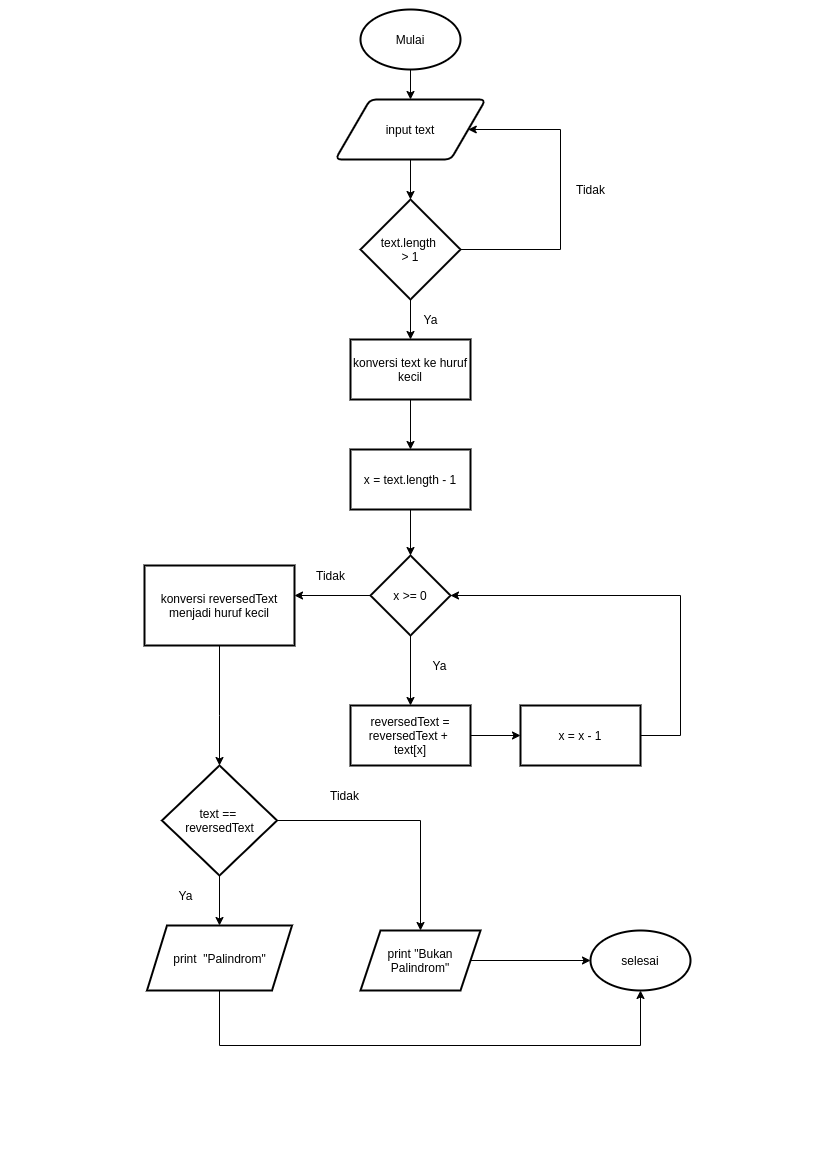

The diagram above was exported from draw.io. Its source (the exported page's mxGraphModel, read from the mxfile embedded in the PNG):
<mxGraphModel dx="1102" dy="1699" grid="1" gridSize="10" guides="1" tooltips="1" connect="1" arrows="1" fold="1" page="1" pageScale="1" pageWidth="827" pageHeight="1169" math="0" shadow="0">
  <root>
    <mxCell id="0" />
    <mxCell id="1" parent="0" />
    <mxCell id="rtlvYwXrP2-KND1YpdHP-70" style="edgeStyle=orthogonalEdgeStyle;rounded=0;orthogonalLoop=1;jettySize=auto;html=1;" edge="1" parent="1" source="rtlvYwXrP2-KND1YpdHP-1" target="rtlvYwXrP2-KND1YpdHP-8">
      <mxGeometry relative="1" as="geometry" />
    </mxCell>
    <mxCell id="rtlvYwXrP2-KND1YpdHP-1" value="Mulai" style="strokeWidth=2;html=1;shape=mxgraph.flowchart.start_1;whiteSpace=wrap;" vertex="1" parent="1">
      <mxGeometry x="360" y="-1160" width="100" height="60" as="geometry" />
    </mxCell>
    <mxCell id="rtlvYwXrP2-KND1YpdHP-24" style="edgeStyle=orthogonalEdgeStyle;rounded=0;orthogonalLoop=1;jettySize=auto;html=1;" edge="1" parent="1" source="rtlvYwXrP2-KND1YpdHP-8" target="rtlvYwXrP2-KND1YpdHP-19">
      <mxGeometry relative="1" as="geometry" />
    </mxCell>
    <mxCell id="rtlvYwXrP2-KND1YpdHP-8" value="input text" style="shape=parallelogram;html=1;strokeWidth=2;perimeter=parallelogramPerimeter;whiteSpace=wrap;rounded=1;arcSize=12;size=0.23;" vertex="1" parent="1">
      <mxGeometry x="335" y="-1070" width="150" height="60" as="geometry" />
    </mxCell>
    <mxCell id="rtlvYwXrP2-KND1YpdHP-66" style="edgeStyle=orthogonalEdgeStyle;rounded=0;orthogonalLoop=1;jettySize=auto;html=1;entryX=1;entryY=0.5;entryDx=0;entryDy=0;" edge="1" parent="1" source="rtlvYwXrP2-KND1YpdHP-19" target="rtlvYwXrP2-KND1YpdHP-8">
      <mxGeometry relative="1" as="geometry">
        <Array as="points">
          <mxPoint x="560" y="-920" />
          <mxPoint x="560" y="-1040" />
        </Array>
      </mxGeometry>
    </mxCell>
    <mxCell id="rtlvYwXrP2-KND1YpdHP-76" value="" style="edgeStyle=orthogonalEdgeStyle;rounded=0;orthogonalLoop=1;jettySize=auto;html=1;" edge="1" parent="1" source="rtlvYwXrP2-KND1YpdHP-19" target="rtlvYwXrP2-KND1YpdHP-75">
      <mxGeometry relative="1" as="geometry" />
    </mxCell>
    <mxCell id="rtlvYwXrP2-KND1YpdHP-19" value="text.length&amp;nbsp;&lt;br&gt;&amp;gt; 1" style="strokeWidth=2;html=1;shape=mxgraph.flowchart.decision;whiteSpace=wrap;" vertex="1" parent="1">
      <mxGeometry x="360" y="-970" width="100" height="100" as="geometry" />
    </mxCell>
    <mxCell id="rtlvYwXrP2-KND1YpdHP-26" value="Tidak" style="text;html=1;align=center;verticalAlign=middle;resizable=0;points=[];autosize=1;" vertex="1" parent="1">
      <mxGeometry x="570" y="-990" width="40" height="20" as="geometry" />
    </mxCell>
    <mxCell id="rtlvYwXrP2-KND1YpdHP-41" value="" style="edgeStyle=orthogonalEdgeStyle;rounded=0;orthogonalLoop=1;jettySize=auto;html=1;" edge="1" parent="1" source="rtlvYwXrP2-KND1YpdHP-38" target="rtlvYwXrP2-KND1YpdHP-40">
      <mxGeometry relative="1" as="geometry" />
    </mxCell>
    <mxCell id="rtlvYwXrP2-KND1YpdHP-51" value="" style="edgeStyle=orthogonalEdgeStyle;rounded=0;orthogonalLoop=1;jettySize=auto;html=1;" edge="1" parent="1" source="rtlvYwXrP2-KND1YpdHP-38" target="rtlvYwXrP2-KND1YpdHP-50">
      <mxGeometry relative="1" as="geometry">
        <Array as="points">
          <mxPoint x="260" y="-574" />
          <mxPoint x="260" y="-564" />
        </Array>
      </mxGeometry>
    </mxCell>
    <mxCell id="rtlvYwXrP2-KND1YpdHP-38" value="x &amp;gt;= 0" style="rhombus;whiteSpace=wrap;html=1;strokeWidth=2;" vertex="1" parent="1">
      <mxGeometry x="370" y="-614" width="80" height="80" as="geometry" />
    </mxCell>
    <mxCell id="rtlvYwXrP2-KND1YpdHP-43" value="" style="edgeStyle=orthogonalEdgeStyle;rounded=0;orthogonalLoop=1;jettySize=auto;html=1;" edge="1" parent="1" source="rtlvYwXrP2-KND1YpdHP-40" target="rtlvYwXrP2-KND1YpdHP-42">
      <mxGeometry relative="1" as="geometry" />
    </mxCell>
    <mxCell id="rtlvYwXrP2-KND1YpdHP-40" value="reversedText = reversedText + &lt;br&gt;text[x]" style="whiteSpace=wrap;html=1;strokeWidth=2;" vertex="1" parent="1">
      <mxGeometry x="350" y="-464" width="120" height="60" as="geometry" />
    </mxCell>
    <mxCell id="rtlvYwXrP2-KND1YpdHP-48" style="edgeStyle=orthogonalEdgeStyle;rounded=0;orthogonalLoop=1;jettySize=auto;html=1;entryX=1;entryY=0.5;entryDx=0;entryDy=0;" edge="1" parent="1" source="rtlvYwXrP2-KND1YpdHP-42" target="rtlvYwXrP2-KND1YpdHP-38">
      <mxGeometry relative="1" as="geometry">
        <Array as="points">
          <mxPoint x="680" y="-434" />
          <mxPoint x="680" y="-574" />
        </Array>
      </mxGeometry>
    </mxCell>
    <mxCell id="rtlvYwXrP2-KND1YpdHP-42" value="x = x - 1" style="whiteSpace=wrap;html=1;strokeWidth=2;" vertex="1" parent="1">
      <mxGeometry x="520" y="-464" width="120" height="60" as="geometry" />
    </mxCell>
    <mxCell id="rtlvYwXrP2-KND1YpdHP-44" value="Ya" style="text;html=1;align=center;verticalAlign=middle;resizable=0;points=[];autosize=1;" vertex="1" parent="1">
      <mxGeometry x="424" y="-514" width="30" height="20" as="geometry" />
    </mxCell>
    <mxCell id="rtlvYwXrP2-KND1YpdHP-54" value="" style="edgeStyle=orthogonalEdgeStyle;rounded=0;orthogonalLoop=1;jettySize=auto;html=1;" edge="1" parent="1" source="rtlvYwXrP2-KND1YpdHP-50" target="rtlvYwXrP2-KND1YpdHP-53">
      <mxGeometry relative="1" as="geometry">
        <Array as="points">
          <mxPoint x="219" y="-454" />
          <mxPoint x="219" y="-454" />
        </Array>
      </mxGeometry>
    </mxCell>
    <mxCell id="rtlvYwXrP2-KND1YpdHP-50" value="konversi reversedText menjadi huruf kecil" style="whiteSpace=wrap;html=1;strokeWidth=2;" vertex="1" parent="1">
      <mxGeometry x="144" y="-604" width="150" height="80" as="geometry" />
    </mxCell>
    <mxCell id="rtlvYwXrP2-KND1YpdHP-52" value="Tidak" style="text;html=1;align=center;verticalAlign=middle;resizable=0;points=[];autosize=1;" vertex="1" parent="1">
      <mxGeometry x="310" y="-604" width="40" height="20" as="geometry" />
    </mxCell>
    <mxCell id="rtlvYwXrP2-KND1YpdHP-56" value="" style="edgeStyle=orthogonalEdgeStyle;rounded=0;orthogonalLoop=1;jettySize=auto;html=1;" edge="1" parent="1" source="rtlvYwXrP2-KND1YpdHP-53" target="rtlvYwXrP2-KND1YpdHP-55">
      <mxGeometry relative="1" as="geometry" />
    </mxCell>
    <mxCell id="rtlvYwXrP2-KND1YpdHP-61" value="" style="edgeStyle=orthogonalEdgeStyle;rounded=0;orthogonalLoop=1;jettySize=auto;html=1;" edge="1" parent="1" source="rtlvYwXrP2-KND1YpdHP-53" target="rtlvYwXrP2-KND1YpdHP-60">
      <mxGeometry relative="1" as="geometry" />
    </mxCell>
    <mxCell id="rtlvYwXrP2-KND1YpdHP-53" value="text == &lt;br&gt;reversedText" style="rhombus;whiteSpace=wrap;html=1;strokeWidth=2;" vertex="1" parent="1">
      <mxGeometry x="161.5" y="-404" width="115" height="110" as="geometry" />
    </mxCell>
    <mxCell id="rtlvYwXrP2-KND1YpdHP-67" style="edgeStyle=orthogonalEdgeStyle;rounded=0;orthogonalLoop=1;jettySize=auto;html=1;" edge="1" parent="1" source="rtlvYwXrP2-KND1YpdHP-55" target="rtlvYwXrP2-KND1YpdHP-58">
      <mxGeometry relative="1" as="geometry">
        <Array as="points">
          <mxPoint x="219" y="-124" />
          <mxPoint x="640" y="-124" />
        </Array>
      </mxGeometry>
    </mxCell>
    <mxCell id="rtlvYwXrP2-KND1YpdHP-55" value="print&amp;nbsp; &quot;Palindrom&quot;" style="shape=parallelogram;perimeter=parallelogramPerimeter;whiteSpace=wrap;html=1;fixedSize=1;strokeWidth=2;" vertex="1" parent="1">
      <mxGeometry x="146.5" y="-244" width="145" height="65" as="geometry" />
    </mxCell>
    <mxCell id="rtlvYwXrP2-KND1YpdHP-57" value="Ya" style="text;html=1;align=center;verticalAlign=middle;resizable=0;points=[];autosize=1;" vertex="1" parent="1">
      <mxGeometry x="170" y="-284" width="30" height="20" as="geometry" />
    </mxCell>
    <mxCell id="rtlvYwXrP2-KND1YpdHP-58" value="selesai" style="strokeWidth=2;html=1;shape=mxgraph.flowchart.start_1;whiteSpace=wrap;" vertex="1" parent="1">
      <mxGeometry x="590" y="-239" width="100" height="60" as="geometry" />
    </mxCell>
    <mxCell id="rtlvYwXrP2-KND1YpdHP-62" style="edgeStyle=orthogonalEdgeStyle;rounded=0;orthogonalLoop=1;jettySize=auto;html=1;" edge="1" parent="1" source="rtlvYwXrP2-KND1YpdHP-60" target="rtlvYwXrP2-KND1YpdHP-58">
      <mxGeometry relative="1" as="geometry" />
    </mxCell>
    <mxCell id="rtlvYwXrP2-KND1YpdHP-60" value="print &quot;Bukan Palindrom&quot;" style="shape=parallelogram;perimeter=parallelogramPerimeter;whiteSpace=wrap;html=1;fixedSize=1;strokeWidth=2;" vertex="1" parent="1">
      <mxGeometry x="360" y="-239" width="120" height="60" as="geometry" />
    </mxCell>
    <mxCell id="rtlvYwXrP2-KND1YpdHP-68" value="Tidak" style="text;html=1;align=center;verticalAlign=middle;resizable=0;points=[];autosize=1;" vertex="1" parent="1">
      <mxGeometry x="324" y="-384" width="40" height="20" as="geometry" />
    </mxCell>
    <mxCell id="rtlvYwXrP2-KND1YpdHP-80" value="" style="edgeStyle=orthogonalEdgeStyle;rounded=0;orthogonalLoop=1;jettySize=auto;html=1;" edge="1" parent="1" source="rtlvYwXrP2-KND1YpdHP-75" target="rtlvYwXrP2-KND1YpdHP-79">
      <mxGeometry relative="1" as="geometry" />
    </mxCell>
    <mxCell id="rtlvYwXrP2-KND1YpdHP-75" value="konversi text ke huruf kecil" style="whiteSpace=wrap;html=1;strokeWidth=2;" vertex="1" parent="1">
      <mxGeometry x="350" y="-830" width="120" height="60" as="geometry" />
    </mxCell>
    <mxCell id="rtlvYwXrP2-KND1YpdHP-77" value="Ya" style="text;html=1;align=center;verticalAlign=middle;resizable=0;points=[];autosize=1;" vertex="1" parent="1">
      <mxGeometry x="415" y="-860" width="30" height="20" as="geometry" />
    </mxCell>
    <mxCell id="rtlvYwXrP2-KND1YpdHP-82" style="edgeStyle=orthogonalEdgeStyle;rounded=0;orthogonalLoop=1;jettySize=auto;html=1;" edge="1" parent="1" source="rtlvYwXrP2-KND1YpdHP-79" target="rtlvYwXrP2-KND1YpdHP-38">
      <mxGeometry relative="1" as="geometry" />
    </mxCell>
    <mxCell id="rtlvYwXrP2-KND1YpdHP-79" value="x = text.length - 1" style="whiteSpace=wrap;html=1;strokeWidth=2;" vertex="1" parent="1">
      <mxGeometry x="350" y="-720" width="120" height="60" as="geometry" />
    </mxCell>
  </root>
</mxGraphModel>